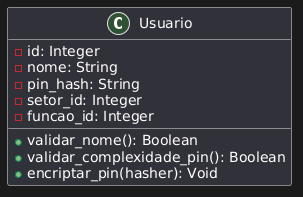

The diagram above was rendered by PlantUML. Its source (embedded in the PNG):
@startuml
class Usuario {
  - id: Integer
  - nome: String
  - pin_hash: String
  - setor_id: Integer
  - funcao_id: Integer
  
  + validar_nome(): Boolean
  + validar_complexidade_pin(): Boolean
  + encriptar_pin(hasher): Void
}
@enduml